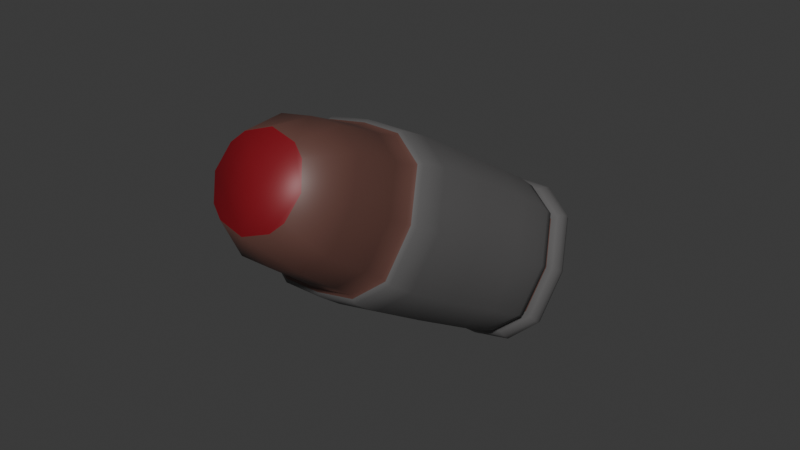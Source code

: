 # Source: Bullet.blend  (saved by Blender 5.0.119; exported with 4.5.12 LTS)
import bpy
from mathutils import Matrix  # noqa: F401  (used for matrix-valued properties, if any)

bpy.ops.wm.read_factory_settings(use_empty=True)
scene = bpy.context.scene
scene.name = 'Scene'

# ---- collections
col_collection = bpy.data.collections.new('Collection'); scene.collection.children.link(col_collection)

# ---- materials (node trees are filled in below, after node groups)
mat_gold = bpy.data.materials.new('Gold')
mat_gold.alpha_threshold = 0.0
mat_gold.use_backface_culling_lightprobe_volume = False
mat_gold.roughness = 0.5
mat_gold.line_color = (0.0, 0.0, 0.0, 1.0)
mat_brass = bpy.data.materials.new('Brass')
mat_steel = bpy.data.materials.new('Steel')

# ---- material node trees
mat_gold.use_nodes = True; mat_gold.node_tree.nodes.clear()
_N = mat_gold.node_tree.nodes; _L = mat_gold.node_tree.links
n0 = _N.new('ShaderNodeOutputMaterial'); n0.name = 'Material Output'; n0.location = (200, 100)
n1 = _N.new('ShaderNodeBsdfPrincipled'); n1.name = 'Principled BSDF'; n1.location = (-200, 100)
n1.inputs[0].default_value = (0.1276, 0.1242, 0.1242, 1.0)
_L.new(n1.outputs[0], n0.inputs[0])
n0.is_active_output = True
mat_brass.use_nodes = True; mat_brass.node_tree.nodes.clear()
_N = mat_brass.node_tree.nodes; _L = mat_brass.node_tree.links
n0 = _N.new('ShaderNodeBsdfPrincipled'); n0.name = 'Principled BSDF'; n0.location = (-200, 100)
n0.inputs[0].default_value = (0.1191, 0.05318, 0.04249, 1.0)
n1 = _N.new('ShaderNodeOutputMaterial'); n1.name = 'Material Output'; n1.location = (200, 100)
_L.new(n0.outputs[0], n1.inputs[0])
n1.is_active_output = True
mat_steel.use_nodes = True; mat_steel.node_tree.nodes.clear()
_N = mat_steel.node_tree.nodes; _L = mat_steel.node_tree.links
n0 = _N.new('ShaderNodeBsdfPrincipled'); n0.name = 'Principled BSDF'; n0.location = (-200, 100)
n0.inputs[0].default_value = (0.214, 0.004934, 0.01145, 1.0)
n1 = _N.new('ShaderNodeOutputMaterial'); n1.name = 'Material Output'; n1.location = (200, 100)
_L.new(n0.outputs[0], n1.inputs[0])
n1.is_active_output = True

# ---- world
world_world = bpy.data.worlds.new('World'); scene.world = world_world
world_world.use_nodes = True; world_world.node_tree.nodes.clear()
_N = world_world.node_tree.nodes; _L = world_world.node_tree.links
n0 = _N.new('ShaderNodeOutputWorld'); n0.name = 'World Output'; n0.location = (200, 100)
n1 = _N.new('ShaderNodeBackground'); n1.name = 'Background'; n1.location = (-200, 100)
n1.inputs[0].default_value = (0.05088, 0.05088, 0.05088, 1.0)
_L.new(n1.outputs[0], n0.inputs[0])
n0.is_active_output = True
world_world.color = (0.05088, 0.05088, 0.05088)
world_world.sun_shadow_jitter_overblur = 0.0

# ---- meshes
me_cube_001 = bpy.data.meshes.new('Cube.001')
me_cube_001.from_pydata([(-0.694, -2.304, -0.5501), (-0.694, -2.304, 0.5502), (-0.8333, 0.2824, -0.6666), (-0.8333, 0.2824, 0.6668), (-1.615e-05, -2.304, -0.8251), (-1.615e-05, -2.304, 0.8253), (-1.615e-05, 0.6599, -0.9999), (-1.615e-05, 0.6599, 1.0), (-0.7382, 1.22, 0.5906), (-0.7382, 1.22, -0.5904), (-1.615e-05, 1.22, -0.8857), (-1.615e-05, 1.22, 0.8859), (-0.8171, 1.03, 0.6538), (-0.8171, 1.03, -0.6536), (-1.615e-05, 1.03, -0.9804), (-1.615e-05, 1.03, 0.9806), (-0.7353, 1.366, 0.5942), (-0.7353, 1.366, -0.594), (-1.615e-05, 1.366, -0.8911), (-1.615e-05, 1.366, 0.8912), (-0.8161, 1.523, 0.683), (-0.8161, 1.523, -0.6829), (-1.615e-05, 1.523, -1.024), (-1.615e-05, 1.523, 1.025), (-0.4955, 1.694, 0.3563), (-0.4955, 1.694, -0.3562), (-1.614e-05, 1.694, -0.6102), (-1.614e-05, 1.694, 0.6104), (-0.8191, -1.571, -0.6546), (-0.8191, -1.571, 0.6547), (-1.615e-05, -1.571, -0.9819), (-1.615e-05, -1.571, 0.9821), (-0.4336, -3.395, -0.3006), (-0.433, -3.395, 0.3004), (-1.462e-05, -3.395, 0.5269), (-1.581e-05, -3.395, -0.528), (-0.7556, -2.009, -0.5997), (-1.615e-05, -2.009, 0.8998), (-0.7556, -2.009, 0.5999), (-1.615e-05, -2.009, -0.8996), (-0.8022, 1.702, 0.6779), (-0.8022, 1.702, -0.6777), (-1.615e-05, 1.741, -1.053), (-1.615e-05, 1.741, 1.053), (0.6939, -2.304, -0.5501), (0.6939, -2.304, 0.5502), (0.8333, 0.2824, -0.6666), (0.8333, 0.2824, 0.6668), (0.7381, 1.22, 0.5906), (0.7381, 1.22, -0.5904), (0.8171, 1.03, 0.6538), (0.8171, 1.03, -0.6536), (0.7353, 1.366, 0.5942), (0.7353, 1.366, -0.594), (0.8161, 1.523, 0.683), (0.8161, 1.523, -0.6829), (0.4955, 1.694, 0.3563), (0.4955, 1.694, -0.3562), (0.8191, -1.571, -0.6546), (0.8191, -1.571, 0.6547), (0.4338, -3.395, -0.3008), (0.4332, -3.395, 0.3006), (0.7556, -2.009, -0.5997), (0.7556, -2.009, 0.5999), (0.8022, 1.702, 0.6779), (0.8022, 1.702, -0.6777), (-0.7276, -2.048, -0.5743), (-0.7981, -2.304, 8.878e-05), (-0.8316, -0.6715, 0.6653), (-0.9583, 0.2824, 8.878e-05), (-0.4792, 0.3139, -0.9582), (-0.4792, 0.3139, 0.9584), (-1.615e-05, -0.6401, -0.9977), (-1.614e-05, -2.048, 0.8617), (-0.399, -2.304, -0.7907), (-0.399, -2.304, 0.7909), (-0.9397, 1.03, 8.878e-05), (-0.4698, 1.03, -0.9396), (-0.4698, 1.03, 0.9397), (-1.615e-05, 0.8621, 0.9977), (-0.8313, 0.815, 0.6651), (-0.8313, 0.815, -0.665), (-1.615e-05, 0.8621, -0.9975), (-0.8489, 1.22, 8.879e-05), (-0.4245, 1.22, -0.8488), (-0.4245, 1.22, 0.849), (-0.8081, 1.161, 0.6466), (-0.8081, 1.161, -0.6464), (-1.615e-05, 1.161, -0.9696), (-1.615e-05, 1.161, 0.9698), (-0.8456, 1.366, 8.879e-05), (-0.4228, 1.366, -0.8539), (-0.4228, 1.366, 0.8541), (-0.7399, 1.293, 0.5928), (-0.7399, 1.293, -0.5926), (-1.615e-05, 1.293, -0.8889), (-1.615e-05, 1.293, 0.8891), (-0.9385, 1.523, 8.88e-05), (-0.4693, 1.523, -0.9816), (-0.4693, 1.523, 0.9818), (-1.615e-05, 1.418, -0.9678), (-1.615e-05, 1.418, 0.968), (-0.784, 1.418, -0.6452), (-0.784, 1.418, 0.6453), (-0.9225, 1.702, 8.876e-05), (-0.4613, 1.705, -0.9773), (-0.4613, 1.705, 0.9774), (-0.005101, 1.694, 0.005254), (-1.615e-05, 1.626, 1.049), (-0.8264, 1.621, 0.6965), (-0.8264, 1.621, -0.6964), (-1.615e-05, 1.626, -1.049), (-0.8316, -0.6715, -0.6651), (-0.7898, -1.956, 0.6299), (-1.614e-05, -1.956, -0.9446), (-1.615e-05, -0.6401, 0.9978), (-0.471, -1.571, 0.9412), (-0.471, -1.571, -0.941), (-0.942, -1.571, 8.877e-05), (-0.5273, -3.395, 8.536e-05), (0.007947, -3.395, -0.02394), (-0.3026, -3.395, -0.4324), (-0.302, -3.395, 0.4318), (-0.6365, -2.859, 0.5031), (-1.615e-05, -2.878, 0.7544), (-1.615e-05, -2.878, -0.7542), (-0.6365, -2.859, -0.5029), (-0.7898, -1.956, -0.6297), (-1.614e-05, -1.956, 0.9447), (-0.7276, -2.048, 0.5745), (-1.615e-05, -2.048, -0.8615), (-0.869, -2.009, 8.878e-05), (-0.4345, -2.009, 0.8623), (-0.4345, -2.009, -0.8621), (-0.6103, 1.694, 8.878e-05), (-0.3425, 1.694, -0.505), (-0.3425, 1.694, 0.5052), (-0.7331, 1.736, 0.6078), (-0.7331, 1.736, -0.6076), (-1.615e-05, 1.739, -0.9128), (-1.615e-05, 1.739, 0.913), (0.7276, -2.048, -0.5743), (0.798, -2.304, 8.877e-05), (0.8315, -0.6715, 0.6653), (0.9583, 0.2824, 8.878e-05), (0.4792, 0.3139, -0.9582), (0.4792, 0.3139, 0.9584), (0.399, -2.304, -0.7907), (0.399, -2.304, 0.7909), (0.9396, 1.03, 8.878e-05), (0.4698, 1.03, -0.9396), (0.4698, 1.03, 0.9397), (0.8313, 0.815, 0.6651), (0.8313, 0.815, -0.665), (0.8489, 1.22, 8.878e-05), (0.4244, 1.22, -0.8488), (0.4244, 1.22, 0.849), (0.8081, 1.161, 0.6466), (0.8081, 1.161, -0.6464), (0.8456, 1.366, 8.879e-05), (0.4228, 1.366, -0.8539), (0.4228, 1.366, 0.8541), (0.7399, 1.293, 0.5928), (0.7399, 1.293, -0.5926), (0.9385, 1.523, 8.881e-05), (0.4692, 1.523, -0.9816), (0.4692, 1.523, 0.9818), (0.784, 1.418, -0.6452), (0.784, 1.418, 0.6453), (0.9225, 1.702, 8.878e-05), (0.4612, 1.705, -0.9773), (0.4612, 1.705, 0.9774), (0.8264, 1.621, 0.6965), (0.8264, 1.621, -0.6964), (0.8315, -0.6715, -0.6651), (0.7897, -1.956, 0.6299), (0.471, -1.571, 0.9412), (0.471, -1.571, -0.941), (0.9419, -1.571, 8.877e-05), (0.3027, -3.395, -0.4326), (0.3021, -3.395, 0.432), (0.6364, -2.859, 0.5031), (0.6364, -2.859, -0.5029), (0.7897, -1.956, -0.6297), (0.7276, -2.048, 0.5745), (0.8689, -2.009, 8.876e-05), (0.4345, -2.009, 0.8623), (0.4345, -2.009, -0.8621), (0.3425, 1.694, -0.505), (0.3425, 1.694, 0.5052), (0.7331, 1.736, 0.6078), (0.7331, 1.736, -0.6076), (-0.9563, -0.6715, 8.878e-05), (-0.478, 0.8228, 0.9561), (-0.8509, 1.293, 8.878e-05), (-0.3693, -2.873, 0.723), (-0.4184, -2.048, -0.8256), (-0.4184, -2.048, 0.8258), (-0.956, 0.815, 8.878e-05), (-0.478, 0.8228, -0.9559), (-0.9293, 1.161, 8.878e-05), (-0.4647, 1.161, -0.9292), (-0.4647, 1.161, 0.9294), (-0.4255, 1.293, -0.8519), (-0.4255, 1.293, 0.8521), (-0.4752, 1.622, 1.002), (-0.4508, 1.418, -0.9275), (-0.4508, 1.418, 0.9276), (-0.9016, 1.418, 8.878e-05), (-0.9504, 1.621, 8.879e-05), (-0.4752, 1.622, -1.002), (-0.4782, -0.6637, 0.9563), (-0.4782, -0.6637, -0.9561), (-0.9082, -1.956, 8.878e-05), (-0.729, -2.868, 8.879e-05), (-0.3693, -2.873, -0.7228), (-0.8367, -2.048, 8.877e-05), (-0.4541, -1.956, 0.9054), (-0.4541, -1.956, -0.9052), (-0.8395, 1.736, 8.878e-05), (-0.4252, 1.737, -0.8729), (-0.4252, 1.737, 0.8731), (0.9563, -0.6715, 8.877e-05), (0.478, 0.8228, 0.9561), (0.8509, 1.293, 8.878e-05), (0.3693, -2.873, 0.723), (0.4183, -2.048, -0.8256), (0.4183, -2.048, 0.8258), (0.956, 0.815, 8.878e-05), (0.478, 0.8228, -0.9559), (0.9293, 1.161, 8.878e-05), (0.4646, 1.161, -0.9292), (0.4646, 1.161, 0.9294), (0.4254, 1.293, -0.8519), (0.4254, 1.293, 0.8521), (0.4752, 1.622, 1.002), (0.4508, 1.418, -0.9275), (0.4508, 1.418, 0.9276), (0.9016, 1.418, 8.878e-05), (0.6103, 1.694, 8.877e-05), (0.9503, 1.621, 8.877e-05), (0.4752, 1.622, -1.002), (0.4781, -0.6637, 0.9563), (0.4781, -0.6637, -0.9561), (0.9082, -1.956, 8.878e-05), (0.5276, -3.395, 8.657e-05), (0.729, -2.868, 8.877e-05), (0.3693, -2.873, -0.7228), (0.8367, -2.048, 8.877e-05), (0.4541, -1.956, 0.9054), (0.4541, -1.956, -0.9052), (0.8395, 1.736, 8.878e-05), (0.4252, 1.737, -0.8729), (0.4252, 1.737, 0.8731)], [], [(28, 118, 192, 112), (118, 29, 68, 192), (192, 68, 3, 69), (112, 192, 69, 2), (3, 71, 193, 80), (71, 7, 79, 193), (193, 79, 15, 78), (80, 193, 78, 12), (9, 83, 194, 94), (83, 8, 93, 194), (194, 93, 16, 90), (94, 194, 90, 17), (5, 75, 195, 124), (75, 1, 123, 195), (195, 123, 33, 122), (124, 195, 122, 34), (36, 133, 196, 66), (133, 39, 130, 196), (196, 130, 4, 74), (66, 196, 74, 0), (37, 132, 197, 73), (132, 38, 129, 197), (197, 129, 1, 75), (73, 197, 75, 5), (2, 69, 198, 81), (69, 3, 80, 198), (198, 80, 12, 76), (81, 198, 76, 13), (6, 70, 199, 82), (70, 2, 81, 199), (199, 81, 13, 77), (82, 199, 77, 14), (8, 83, 200, 86), (83, 9, 87, 200), (200, 87, 13, 76), (86, 200, 76, 12), (9, 84, 201, 87), (84, 10, 88, 201), (201, 88, 14, 77), (87, 201, 77, 13), (11, 85, 202, 89), (85, 8, 86, 202), (202, 86, 12, 78), (89, 202, 78, 15), (10, 84, 203, 95), (84, 9, 94, 203), (203, 94, 17, 91), (95, 203, 91, 18), (8, 85, 204, 93), (85, 11, 96, 204), (204, 96, 19, 92), (93, 204, 92, 16), (20, 99, 205, 109), (99, 23, 108, 205), (205, 108, 43, 106), (109, 205, 106, 40), (18, 91, 206, 100), (91, 17, 102, 206), (206, 102, 21, 98), (100, 206, 98, 22), (16, 92, 207, 103), (92, 19, 101, 207), (207, 101, 23, 99), (103, 207, 99, 20), (17, 90, 208, 102), (90, 16, 103, 208), (208, 103, 20, 97), (102, 208, 97, 21), (25, 134, 135), (134, 24, 136), (134, 136, 27, 107), (135, 134, 107, 26), (21, 97, 209, 110), (97, 20, 109, 209), (209, 109, 40, 104), (110, 209, 104, 41), (22, 98, 210, 111), (98, 21, 110, 210), (210, 110, 41, 105), (111, 210, 105, 42), (7, 71, 211, 115), (71, 3, 68, 211), (211, 68, 29, 116), (115, 211, 116, 31), (2, 70, 212, 112), (70, 6, 72, 212), (212, 72, 30, 117), (112, 212, 117, 28), (36, 131, 213, 127), (131, 38, 113, 213), (213, 113, 29, 118), (127, 213, 118, 28), (35, 120, 119, 121), (120, 34, 122, 119), (119, 122, 33), (121, 119, 32), (1, 67, 214, 123), (67, 0, 126, 214), (214, 126, 32, 119), (123, 214, 119, 33), (0, 74, 215, 126), (74, 4, 125, 215), (215, 125, 35, 121), (126, 215, 121, 32), (0, 67, 216, 66), (67, 1, 129, 216), (216, 129, 38, 131), (66, 216, 131, 36), (31, 116, 217, 128), (116, 29, 113, 217), (217, 113, 38, 132), (128, 217, 132, 37), (28, 117, 218, 127), (117, 30, 114, 218), (218, 114, 39, 133), (127, 218, 133, 36), (24, 134, 219, 137), (134, 25, 138, 219), (219, 138, 41, 104), (137, 219, 104, 40), (25, 135, 220, 138), (135, 26, 139, 220), (220, 139, 42, 105), (138, 220, 105, 41), (27, 136, 221, 140), (136, 24, 137, 221), (221, 137, 40, 106), (140, 221, 106, 43), (58, 174, 222, 178), (174, 46, 144, 222), (222, 144, 47, 143), (178, 222, 143, 59), (47, 152, 223, 146), (152, 50, 151, 223), (223, 151, 15, 79), (146, 223, 79, 7), (49, 163, 224, 154), (163, 53, 159, 224), (224, 159, 52, 162), (154, 224, 162, 48), (5, 124, 225, 148), (124, 34, 180, 225), (225, 180, 61, 181), (148, 225, 181, 45), (62, 141, 226, 187), (141, 44, 147, 226), (226, 147, 4, 130), (187, 226, 130, 39), (37, 73, 227, 186), (73, 5, 148, 227), (227, 148, 45, 184), (186, 227, 184, 63), (46, 153, 228, 144), (153, 51, 149, 228), (228, 149, 50, 152), (144, 228, 152, 47), (6, 82, 229, 145), (82, 14, 150, 229), (229, 150, 51, 153), (145, 229, 153, 46), (48, 157, 230, 154), (157, 50, 149, 230), (230, 149, 51, 158), (154, 230, 158, 49), (49, 158, 231, 155), (158, 51, 150, 231), (231, 150, 14, 88), (155, 231, 88, 10), (11, 89, 232, 156), (89, 15, 151, 232), (232, 151, 50, 157), (156, 232, 157, 48), (10, 95, 233, 155), (95, 18, 160, 233), (233, 160, 53, 163), (155, 233, 163, 49), (48, 162, 234, 156), (162, 52, 161, 234), (234, 161, 19, 96), (156, 234, 96, 11), (54, 172, 235, 166), (172, 64, 171, 235), (235, 171, 43, 108), (166, 235, 108, 23), (18, 100, 236, 160), (100, 22, 165, 236), (236, 165, 55, 167), (160, 236, 167, 53), (52, 168, 237, 161), (168, 54, 166, 237), (237, 166, 23, 101), (161, 237, 101, 19), (53, 167, 238, 159), (167, 55, 164, 238), (238, 164, 54, 168), (159, 238, 168, 52), (57, 188, 239), (188, 26, 107, 239), (239, 107, 27, 189), (239, 189, 56), (55, 173, 240, 164), (173, 65, 169, 240), (240, 169, 64, 172), (164, 240, 172, 54), (22, 111, 241, 165), (111, 42, 170, 241), (241, 170, 65, 173), (165, 241, 173, 55), (7, 115, 242, 146), (115, 31, 176, 242), (242, 176, 59, 143), (146, 242, 143, 47), (46, 174, 243, 145), (174, 58, 177, 243), (243, 177, 30, 72), (145, 243, 72, 6), (62, 183, 244, 185), (183, 58, 178, 244), (244, 178, 59, 175), (185, 244, 175, 63), (35, 179, 245, 120), (179, 60, 245), (245, 61, 180), (120, 245, 180, 34), (45, 181, 246, 142), (181, 61, 245, 246), (246, 245, 60, 182), (142, 246, 182, 44), (44, 182, 247, 147), (182, 60, 179, 247), (247, 179, 35, 125), (147, 247, 125, 4), (44, 141, 248, 142), (141, 62, 185, 248), (248, 185, 63, 184), (142, 248, 184, 45), (31, 128, 249, 176), (128, 37, 186, 249), (249, 186, 63, 175), (176, 249, 175, 59), (58, 183, 250, 177), (183, 62, 187, 250), (250, 187, 39, 114), (177, 250, 114, 30), (56, 190, 251, 239), (190, 64, 169, 251), (251, 169, 65, 191), (239, 251, 191, 57), (57, 191, 252, 188), (191, 65, 170, 252), (252, 170, 42, 139), (188, 252, 139, 26), (27, 140, 253, 189), (140, 43, 171, 253), (253, 171, 64, 190), (189, 253, 190, 56)])
me_cube_001.polygons.foreach_set('use_smooth', [True] * 256)
me_cube_001.polygons.foreach_set('material_index', [0, 0, 0, 0, 0, 0, 0, 0, 1, 1, 1, 1, 1, 1, 1, 1, 1, 1, 1, 1, 1, 1, 1, 1, 0, 0, 0, 0, 0, 0, 0, 0, 0, 0, 0, 0, 0, 0, 0, 0, 0, 0, 0, 0, 1, 1, 1, 1, 1, 1, 1, 1, 0, 0, 0, 0, 0, 0, 0, 0, 0, 0, 0, 0, 0, 0, 0, 0, 2, 2, 2, 2, 0, 0, 0, 0, 0, 0, 0, 0, 0, 0, 0, 0, 0, 0, 0, 0, 0, 0, 0, 0, 2, 2, 2, 2, 1, 1, 1, 1, 1, 1, 1, 1, 1, 1, 1, 1, 0, 0, 0, 0, 0, 0, 0, 0, 0, 0, 0, 0, 0, 0, 0, 0, 0, 0, 0, 0, 0, 0, 0, 0, 0, 0, 0, 0, 1, 1, 1, 1, 1, 1, 1, 1, 1, 1, 1, 1, 1, 1, 1, 1, 0, 0, 0, 0, 0, 0, 0, 0, 0, 0, 0, 0, 0, 0, 0, 0, 0, 0, 0, 0, 1, 1, 1, 1, 1, 1, 1, 1, 0, 0, 0, 0, 0, 0, 0, 0, 0, 0, 0, 0, 0, 0, 0, 0, 2, 2, 2, 2, 0, 0, 0, 0, 0, 0, 0, 0, 0, 0, 0, 0, 0, 0, 0, 0, 0, 0, 0, 0, 2, 2, 2, 2, 1, 1, 1, 1, 1, 1, 1, 1, 1, 1, 1, 1, 0, 0, 0, 0, 0, 0, 0, 0, 0, 0, 0, 0, 0, 0, 0, 0, 0, 0, 0, 0])
_uv = me_cube_001.uv_layers.new(name='UVMap')
_uv.uv.foreach_set('vector', [0.375, 0.08763, 0.5, 0.1041, 0.5, 0.1682, 0.375, 0.1688, 0.5, 0.1041, 0.625, 0.08763, 0.625, 0.1688, 0.5, 0.1682, 0.5, 0.1682, 0.625, 0.1688, 0.625, 0.25, 0.5, 0.2274, 0.375, 0.1688, 0.5, 0.1682, 0.5, 0.2274, 0.375, 0.25, 0.875, 0.5, 0.75, 0.5226, 0.75, 0.5023, 0.875, 0.5, 0.75, 0.5226, 0.625, 0.5, 0.625, 0.5, 0.75, 0.5023, 0.75, 0.5023, 0.625, 0.5, 0.625, 0.5, 0.75, 0.5, 0.875, 0.5, 0.75, 0.5023, 0.75, 0.5, 0.875, 0.5, 0.4248, 0.3079, 0.5, 0.2827, 0.5, 0.2867, 0.4262, 0.3107, 0.5, 0.2827, 0.5752, 0.3079, 0.5738, 0.3107, 0.5, 0.2867, 0.5, 0.2867, 0.5738, 0.3107, 0.5736, 0.3112, 0.5, 0.2872, 0.4262, 0.3107, 0.5, 0.2867, 0.5, 0.2872, 0.4264, 0.3112, 0.625, 0.75, 0.7517, 0.7439, 0.7569, 0.7494, 0.6944, 0.7498, 0.7517, 0.7439, 0.875, 0.75, 0.875, 0.75, 0.7569, 0.7494, 0.7569, 0.7494, 0.875, 0.75, 0.875, 0.75, 0.75, 0.75, 0.6944, 0.7498, 0.7569, 0.7494, 0.75, 0.75, 0.625, 0.75, 0.125, 0.7062, 0.25, 0.7062, 0.25, 0.7275, 0.125, 0.7281, 0.25, 0.7062, 0.375, 0.7062, 0.375, 0.7281, 0.25, 0.7275, 0.25, 0.7275, 0.375, 0.7281, 0.375, 0.75, 0.2483, 0.7439, 0.125, 0.7281, 0.25, 0.7275, 0.2483, 0.7439, 0.125, 0.75, 0.625, 0.7062, 0.75, 0.7062, 0.75, 0.7275, 0.625, 0.7281, 0.75, 0.7062, 0.875, 0.7062, 0.875, 0.7281, 0.75, 0.7275, 0.75, 0.7275, 0.875, 0.7281, 0.875, 0.75, 0.7517, 0.7439, 0.625, 0.7281, 0.75, 0.7275, 0.7517, 0.7439, 0.625, 0.75, 0.375, 0.25, 0.5, 0.2274, 0.5, 0.2482, 0.375, 0.25, 0.5, 0.2274, 0.625, 0.25, 0.625, 0.25, 0.5, 0.2482, 0.5, 0.2482, 0.625, 0.25, 0.625, 0.25, 0.5, 0.2556, 0.375, 0.25, 0.5, 0.2482, 0.5, 0.2556, 0.375, 0.25, 0.375, 0.5, 0.25, 0.5226, 0.25, 0.5023, 0.375, 0.5, 0.25, 0.5226, 0.125, 0.5, 0.125, 0.5, 0.25, 0.5023, 0.25, 0.5023, 0.125, 0.5, 0.125, 0.5, 0.25, 0.5, 0.375, 0.5, 0.25, 0.5023, 0.25, 0.5, 0.375, 0.5, 0.5752, 0.3079, 0.5, 0.2827, 0.5, 0.2719, 0.5821, 0.2976, 0.5, 0.2827, 0.4248, 0.3079, 0.4179, 0.2976, 0.5, 0.2719, 0.5, 0.2719, 0.4179, 0.2976, 0.375, 0.25, 0.5, 0.2556, 0.5821, 0.2976, 0.5, 0.2719, 0.5, 0.2556, 0.625, 0.25, 0.4248, 0.3079, 0.3921, 0.3788, 0.3861, 0.3787, 0.4179, 0.2976, 0.3921, 0.3788, 0.3896, 0.4708, 0.3823, 0.4854, 0.3861, 0.3787, 0.3861, 0.3787, 0.3823, 0.4854, 0.375, 0.5, 0.375, 0.375, 0.4179, 0.2976, 0.3861, 0.3787, 0.375, 0.375, 0.375, 0.25, 0.6104, 0.4708, 0.6079, 0.3788, 0.6139, 0.3787, 0.6177, 0.4854, 0.6079, 0.3788, 0.5752, 0.3079, 0.5821, 0.2976, 0.6139, 0.3787, 0.6139, 0.3787, 0.5821, 0.2976, 0.625, 0.25, 0.625, 0.375, 0.6177, 0.4854, 0.6139, 0.3787, 0.625, 0.375, 0.625, 0.5, 0.3896, 0.4708, 0.3921, 0.3788, 0.394, 0.3789, 0.3896, 0.4708, 0.3921, 0.3788, 0.4248, 0.3079, 0.4262, 0.3107, 0.394, 0.3789, 0.394, 0.3789, 0.4262, 0.3107, 0.4264, 0.3112, 0.3942, 0.379, 0.3896, 0.4708, 0.394, 0.3789, 0.3942, 0.379, 0.3896, 0.4708, 0.5752, 0.3079, 0.6079, 0.3788, 0.606, 0.3789, 0.5738, 0.3107, 0.6079, 0.3788, 0.6104, 0.4708, 0.6104, 0.4708, 0.606, 0.3789, 0.606, 0.3789, 0.6104, 0.4708, 0.6104, 0.4708, 0.6058, 0.379, 0.5738, 0.3107, 0.606, 0.3789, 0.6058, 0.379, 0.5736, 0.3112, 0.5736, 0.3112, 0.6058, 0.379, 0.6054, 0.3791, 0.5733, 0.3117, 0.6058, 0.379, 0.6104, 0.4708, 0.6104, 0.4708, 0.6054, 0.3791, 0.6054, 0.3791, 0.6104, 0.4708, 0.6104, 0.4708, 0.6025, 0.3793, 0.5733, 0.3117, 0.6054, 0.3791, 0.6025, 0.3793, 0.5711, 0.3158, 0.3896, 0.4708, 0.3942, 0.379, 0.3942, 0.379, 0.3896, 0.4708, 0.3942, 0.379, 0.4264, 0.3112, 0.4264, 0.3112, 0.3942, 0.379, 0.3942, 0.379, 0.4264, 0.3112, 0.4264, 0.3112, 0.3942, 0.379, 0.3896, 0.4708, 0.3942, 0.379, 0.3942, 0.379, 0.3896, 0.4708, 0.5736, 0.3112, 0.6058, 0.379, 0.6058, 0.379, 0.5736, 0.3112, 0.6058, 0.379, 0.6104, 0.4708, 0.6104, 0.4708, 0.6058, 0.379, 0.6058, 0.379, 0.6104, 0.4708, 0.6104, 0.4708, 0.6058, 0.379, 0.5736, 0.3112, 0.6058, 0.379, 0.6058, 0.379, 0.5736, 0.3112, 0.4264, 0.3112, 0.5, 0.2872, 0.5, 0.2872, 0.4264, 0.3112, 0.5, 0.2872, 0.5736, 0.3112, 0.5736, 0.3112, 0.5, 0.2872, 0.5, 0.2872, 0.5736, 0.3112, 0.5736, 0.3112, 0.5, 0.2872, 0.4264, 0.3112, 0.5, 0.2872, 0.5, 0.2872, 0.4264, 0.3112, 0.4524, 0.3409, 0.5, 0.3769, 0.4381, 0.3777, 0.5, 0.3349, 0.5476, 0.3409, 0.5619, 0.3777, 0.5, 0.3769, 0.5619, 0.3777, 0.5878, 0.4294, 0.5, 0.4294, 0.4381, 0.3777, 0.5, 0.3769, 0.5, 0.4294, 0.4122, 0.4294, 0.4264, 0.3112, 0.5, 0.2872, 0.5, 0.288, 0.4267, 0.3117, 0.5, 0.2872, 0.5736, 0.3112, 0.5733, 0.3117, 0.5, 0.288, 0.5, 0.288, 0.5733, 0.3117, 0.5711, 0.3158, 0.5, 0.2935, 0.4267, 0.3117, 0.5, 0.288, 0.5, 0.2935, 0.4289, 0.3158, 0.3896, 0.4708, 0.3942, 0.379, 0.3946, 0.3791, 0.3896, 0.4708, 0.3942, 0.379, 0.4264, 0.3112, 0.4267, 0.3117, 0.3946, 0.3791, 0.3946, 0.3791, 0.4267, 0.3117, 0.4289, 0.3158, 0.3975, 0.3793, 0.3896, 0.4708, 0.3946, 0.3791, 0.3975, 0.3793, 0.3896, 0.4708, 0.625, 0.5, 0.75, 0.5226, 0.75, 0.5818, 0.625, 0.5812, 0.75, 0.5226, 0.875, 0.5, 0.875, 0.5812, 0.75, 0.5818, 0.75, 0.5818, 0.875, 0.5812, 0.875, 0.6624, 0.75, 0.6459, 0.625, 0.5812, 0.75, 0.5818, 0.75, 0.6459, 0.625, 0.6624, 0.125, 0.5, 0.25, 0.5226, 0.25, 0.5818, 0.125, 0.5812, 0.25, 0.5226, 0.375, 0.5, 0.375, 0.5812, 0.25, 0.5818, 0.25, 0.5818, 0.375, 0.5812, 0.375, 0.6624, 0.25, 0.6459, 0.125, 0.5812, 0.25, 0.5818, 0.25, 0.6459, 0.125, 0.6624, 0.375, 0.04382, 0.5, 0.04382, 0.5, 0.06737, 0.375, 0.06572, 0.5, 0.04382, 0.625, 0.04382, 0.625, 0.06572, 0.5, 0.06737, 0.5, 0.06737, 0.625, 0.06572, 0.625, 0.08763, 0.5, 0.1041, 0.375, 0.06572, 0.5, 0.06737, 0.5, 0.1041, 0.375, 0.08763, 0.375, 0.75, 0.5, 0.75, 0.5, 0.875, 0.375, 0.875, 0.5, 0.75, 0.625, 0.75, 0.625, 0.875, 0.5, 0.875, 0.5, 0.875, 0.625, 0.875, 0.625, 1.0, 0.375, 0.875, 0.5, 1.0, 0.375, 1.0, 0.625, 0.0, 0.5, 0.006085, 0.5, 0.0006085, 0.625, 0.0, 0.5, 0.006085, 0.375, 0.0, 0.375, 0.0, 0.5, 0.0006085, 0.5, 0.0006085, 0.375, 0.0, 0.375, 0.0, 0.5, 0.0, 0.625, 0.0, 0.5, 0.0006085, 0.5, 0.0, 0.625, 0.0, 0.125, 0.75, 0.2483, 0.7439, 0.2431, 0.7494, 0.125, 0.75, 0.2483, 0.7439, 0.375, 0.75, 0.3056, 0.7498, 0.2431, 0.7494, 0.2431, 0.7494, 0.3056, 0.7498, 0.375, 0.75, 0.25, 0.75, 0.125, 0.75, 0.2431, 0.7494, 0.25, 0.75, 0.125, 0.75, 0.375, 0.0, 0.5, 0.006085, 0.5, 0.02252, 0.375, 0.02191, 0.5, 0.006085, 0.625, 0.0, 0.625, 0.02191, 0.5, 0.02252, 0.5, 0.02252, 0.625, 0.02191, 0.625, 0.04382, 0.5, 0.04382, 0.375, 0.02191, 0.5, 0.02252, 0.5, 0.04382, 0.375, 0.04382, 0.625, 0.6624, 0.75, 0.6459, 0.75, 0.6826, 0.625, 0.6843, 0.75, 0.6459, 0.875, 0.6624, 0.875, 0.6843, 0.75, 0.6826, 0.75, 0.6826, 0.875, 0.6843, 0.875, 0.7062, 0.75, 0.7062, 0.625, 0.6843, 0.75, 0.6826, 0.75, 0.7062, 0.625, 0.7062, 0.125, 0.6624, 0.25, 0.6459, 0.25, 0.6826, 0.125, 0.6843, 0.25, 0.6459, 0.375, 0.6624, 0.375, 0.6843, 0.25, 0.6826, 0.25, 0.6826, 0.375, 0.6843, 0.375, 0.7062, 0.25, 0.7062, 0.125, 0.6843, 0.25, 0.6826, 0.25, 0.7062, 0.125, 0.7062, 0.5476, 0.3409, 0.5, 0.3349, 0.5, 0.3081, 0.5637, 0.3262, 0.5, 0.3349, 0.4524, 0.3409, 0.4363, 0.3262, 0.5, 0.3081, 0.5, 0.3081, 0.4363, 0.3262, 0.4289, 0.3158, 0.5, 0.2935, 0.5637, 0.3262, 0.5, 0.3081, 0.5, 0.2935, 0.5711, 0.3158, 0.4524, 0.3409, 0.4381, 0.3777, 0.4079, 0.3783, 0.4363, 0.3262, 0.4381, 0.3777, 0.4122, 0.4294, 0.4009, 0.4501, 0.4079, 0.3783, 0.4079, 0.3783, 0.4009, 0.4501, 0.3896, 0.4708, 0.3975, 0.3793, 0.4363, 0.3262, 0.4079, 0.3783, 0.3975, 0.3793, 0.4289, 0.3158, 0.5878, 0.4294, 0.5619, 0.3777, 0.5921, 0.3783, 0.5991, 0.4501, 0.5619, 0.3777, 0.5476, 0.3409, 0.5637, 0.3262, 0.5921, 0.3783, 0.5921, 0.3783, 0.5637, 0.3262, 0.5711, 0.3158, 0.6025, 0.3793, 0.5991, 0.4501, 0.5921, 0.3783, 0.6025, 0.3793, 0.6104, 0.4708, 0.375, 0.08763, 0.375, 0.1688, 0.5, 0.1705, 0.5, 0.1041, 0.375, 0.1688, 0.375, 0.25, 0.5, 0.25, 0.5, 0.1705, 0.5, 0.1705, 0.5, 0.25, 0.625, 0.25, 0.625, 0.1688, 0.5, 0.1041, 0.5, 0.1705, 0.625, 0.1688, 0.625, 0.08763, 0.875, 0.5, 0.875, 0.5, 0.75, 0.5, 0.75, 0.5, 0.875, 0.5, 0.875, 0.5, 0.75, 0.5, 0.75, 0.5, 0.75, 0.5, 0.75, 0.5, 0.625, 0.5, 0.625, 0.5, 0.75, 0.5, 0.75, 0.5, 0.625, 0.5, 0.625, 0.5, 0.3896, 0.2792, 0.4233, 0.3085, 0.5, 0.2859, 0.5, 0.2792, 0.4233, 0.3085, 0.4264, 0.3112, 0.5, 0.2872, 0.5, 0.2859, 0.5, 0.2859, 0.5, 0.2872, 0.5736, 0.3112, 0.5767, 0.3085, 0.5, 0.2792, 0.5, 0.2859, 0.5767, 0.3085, 0.6104, 0.2792, 0.625, 0.75, 0.6944, 0.7498, 0.7569, 0.75, 0.75, 0.75, 0.6944, 0.7498, 0.625, 0.75, 0.75, 0.75, 0.7569, 0.75, 0.7569, 0.75, 0.75, 0.75, 0.875, 0.75, 0.875, 0.75, 0.75, 0.75, 0.7569, 0.75, 0.875, 0.75, 0.875, 0.75, 0.125, 0.7062, 0.125, 0.7281, 0.25, 0.7281, 0.25, 0.7062, 0.125, 0.7281, 0.125, 0.75, 0.25, 0.75, 0.25, 0.7281, 0.25, 0.7281, 0.25, 0.75, 0.375, 0.75, 0.375, 0.7281, 0.25, 0.7062, 0.25, 0.7281, 0.375, 0.7281, 0.375, 0.7062, 0.625, 0.7062, 0.625, 0.7281, 0.75, 0.7281, 0.75, 0.7062, 0.625, 0.7281, 0.625, 0.75, 0.75, 0.75, 0.75, 0.7281, 0.75, 0.7281, 0.75, 0.75, 0.875, 0.75, 0.875, 0.7281, 0.75, 0.7062, 0.75, 0.7281, 0.875, 0.7281, 0.875, 0.7062, 0.375, 0.25, 0.375, 0.25, 0.5, 0.25, 0.5, 0.25, 0.375, 0.25, 0.375, 0.25, 0.5, 0.25, 0.5, 0.25, 0.5, 0.25, 0.5, 0.25, 0.625, 0.25, 0.625, 0.25, 0.5, 0.25, 0.5, 0.25, 0.625, 0.25, 0.625, 0.25, 0.375, 0.5, 0.375, 0.5, 0.25, 0.5, 0.25, 0.5, 0.375, 0.5, 0.375, 0.5, 0.25, 0.5, 0.25, 0.5, 0.25, 0.5, 0.25, 0.5, 0.125, 0.5, 0.125, 0.5, 0.25, 0.5, 0.25, 0.5, 0.125, 0.5, 0.125, 0.5, 0.6104, 0.2792, 0.585, 0.2953, 0.5, 0.2707, 0.5, 0.2792, 0.585, 0.2953, 0.625, 0.25, 0.5, 0.25, 0.5, 0.2707, 0.5, 0.2707, 0.5, 0.25, 0.375, 0.25, 0.415, 0.2953, 0.5, 0.2792, 0.5, 0.2707, 0.415, 0.2953, 0.3896, 0.2792, 0.3896, 0.2792, 0.415, 0.2953, 0.3856, 0.3781, 0.3896, 0.375, 0.415, 0.2953, 0.375, 0.25, 0.375, 0.375, 0.3856, 0.3781, 0.3856, 0.3781, 0.375, 0.375, 0.375, 0.5, 0.3823, 0.4854, 0.3896, 0.375, 0.3856, 0.3781, 0.3823, 0.4854, 0.3896, 0.4708, 0.6104, 0.4708, 0.6177, 0.4854, 0.6144, 0.3781, 0.6104, 0.375, 0.6177, 0.4854, 0.625, 0.5, 0.625, 0.375, 0.6144, 0.3781, 0.6144, 0.3781, 0.625, 0.375, 0.625, 0.25, 0.585, 0.2953, 0.6104, 0.375, 0.6144, 0.3781, 0.585, 0.2953, 0.6104, 0.2792, 0.3896, 0.4708, 0.3896, 0.4708, 0.3934, 0.3783, 0.3896, 0.375, 0.3896, 0.4708, 0.3896, 0.4708, 0.3942, 0.379, 0.3934, 0.3783, 0.3934, 0.3783, 0.3942, 0.379, 0.4264, 0.3112, 0.4233, 0.3085, 0.3896, 0.375, 0.3934, 0.3783, 0.4233, 0.3085, 0.3896, 0.2792, 0.6104, 0.2792, 0.5767, 0.3085, 0.6066, 0.3783, 0.6104, 0.375, 0.5767, 0.3085, 0.5736, 0.3112, 0.6058, 0.379, 0.6066, 0.3783, 0.6066, 0.3783, 0.6058, 0.379, 0.6104, 0.4708, 0.6104, 0.4708, 0.6104, 0.375, 0.6066, 0.3783, 0.6104, 0.4708, 0.6104, 0.4708, 0.5736, 0.3112, 0.5767, 0.3085, 0.6066, 0.3783, 0.6058, 0.379, 0.5767, 0.3085, 0.6104, 0.2792, 0.6104, 0.375, 0.6066, 0.3783, 0.6066, 0.3783, 0.6104, 0.375, 0.6104, 0.4708, 0.6104, 0.4708, 0.6058, 0.379, 0.6066, 0.3783, 0.6104, 0.4708, 0.6104, 0.4708, 0.3896, 0.4708, 0.3896, 0.4708, 0.3942, 0.379, 0.3942, 0.379, 0.3896, 0.4708, 0.3896, 0.4708, 0.3942, 0.379, 0.3942, 0.379, 0.3942, 0.379, 0.3942, 0.379, 0.4264, 0.3112, 0.4264, 0.3112, 0.3942, 0.379, 0.3942, 0.379, 0.4264, 0.3112, 0.4264, 0.3112, 0.5736, 0.3112, 0.5736, 0.3112, 0.6058, 0.379, 0.6058, 0.379, 0.5736, 0.3112, 0.5736, 0.3112, 0.6058, 0.379, 0.6058, 0.379, 0.6058, 0.379, 0.6058, 0.379, 0.6104, 0.4708, 0.6104, 0.4708, 0.6058, 0.379, 0.6058, 0.379, 0.6104, 0.4708, 0.6104, 0.4708, 0.4264, 0.3112, 0.4264, 0.3112, 0.5, 0.2872, 0.5, 0.2872, 0.4264, 0.3112, 0.4264, 0.3112, 0.5, 0.2872, 0.5, 0.2872, 0.5, 0.2872, 0.5, 0.2872, 0.5736, 0.3112, 0.5736, 0.3112, 0.5, 0.2872, 0.5, 0.2872, 0.5736, 0.3112, 0.5736, 0.3112, 0.4524, 0.3409, 0.4381, 0.3777, 0.5, 0.3349, 0.4381, 0.3777, 0.4122, 0.4294, 0.5, 0.4294, 0.5, 0.3769, 0.5, 0.3769, 0.5, 0.4294, 0.5878, 0.4294, 0.5619, 0.3777, 0.5, 0.3769, 0.5619, 0.3777, 0.5476, 0.3409, 0.4264, 0.3112, 0.4233, 0.3085, 0.5, 0.2859, 0.5, 0.2872, 0.4233, 0.3085, 0.3896, 0.2792, 0.5, 0.2792, 0.5, 0.2859, 0.5, 0.2859, 0.5, 0.2792, 0.6104, 0.2792, 0.5767, 0.3085, 0.5, 0.2872, 0.5, 0.2859, 0.5767, 0.3085, 0.5736, 0.3112, 0.3896, 0.4708, 0.3896, 0.4708, 0.3934, 0.3783, 0.3942, 0.379, 0.3896, 0.4708, 0.3896, 0.4708, 0.3896, 0.375, 0.3934, 0.3783, 0.3934, 0.3783, 0.3896, 0.375, 0.3896, 0.2792, 0.4233, 0.3085, 0.3942, 0.379, 0.3934, 0.3783, 0.4233, 0.3085, 0.4264, 0.3112, 0.625, 0.5, 0.625, 0.5812, 0.75, 0.5795, 0.75, 0.5, 0.625, 0.5812, 0.625, 0.6624, 0.75, 0.6459, 0.75, 0.5795, 0.75, 0.5795, 0.75, 0.6459, 0.875, 0.6624, 0.875, 0.5812, 0.75, 0.5, 0.75, 0.5795, 0.875, 0.5812, 0.875, 0.5, 0.125, 0.5, 0.125, 0.5812, 0.25, 0.5795, 0.25, 0.5, 0.125, 0.5812, 0.125, 0.6624, 0.25, 0.6459, 0.25, 0.5795, 0.25, 0.5795, 0.25, 0.6459, 0.375, 0.6624, 0.375, 0.5812, 0.25, 0.5, 0.25, 0.5795, 0.375, 0.5812, 0.375, 0.5, 0.375, 0.04382, 0.375, 0.06572, 0.5, 0.06737, 0.5, 0.04382, 0.375, 0.06572, 0.375, 0.08763, 0.5, 0.1041, 0.5, 0.06737, 0.5, 0.06737, 0.5, 0.1041, 0.625, 0.08763, 0.625, 0.06572, 0.5, 0.04382, 0.5, 0.06737, 0.625, 0.06572, 0.625, 0.04382, 0.375, 0.75, 0.375, 0.875, 0.5, 0.875, 0.5, 0.75, 0.375, 0.875, 0.375, 1.0, 0.5, 0.875, 0.5, 1.0, 0.625, 1.0, 0.625, 0.875, 0.5, 0.75, 0.5, 0.875, 0.625, 0.875, 0.625, 0.75, 0.625, 0.0, 0.625, 0.0, 0.5, 0.0, 0.5, 0.0, 0.625, 0.0, 0.625, 0.0, 0.5, 0.0, 0.5, 0.0, 0.5, 0.0, 0.5, 0.0, 0.375, 0.0, 0.375, 0.0, 0.5, 0.0, 0.5, 0.0, 0.375, 0.0, 0.375, 0.0, 0.125, 0.75, 0.125, 0.75, 0.2431, 0.75, 0.25, 0.75, 0.125, 0.75, 0.125, 0.75, 0.25, 0.75, 0.2431, 0.75, 0.2431, 0.75, 0.25, 0.75, 0.375, 0.75, 0.3056, 0.7498, 0.25, 0.75, 0.2431, 0.75, 0.3056, 0.7498, 0.375, 0.75, 0.375, 0.0, 0.375, 0.02191, 0.5, 0.02191, 0.5, 0.0, 0.375, 0.02191, 0.375, 0.04382, 0.5, 0.04382, 0.5, 0.02191, 0.5, 0.02191, 0.5, 0.04382, 0.625, 0.04382, 0.625, 0.02191, 0.5, 0.0, 0.5, 0.02191, 0.625, 0.02191, 0.625, 0.0, 0.625, 0.6624, 0.625, 0.6843, 0.75, 0.6826, 0.75, 0.6459, 0.625, 0.6843, 0.625, 0.7062, 0.75, 0.7062, 0.75, 0.6826, 0.75, 0.6826, 0.75, 0.7062, 0.875, 0.7062, 0.875, 0.6843, 0.75, 0.6459, 0.75, 0.6826, 0.875, 0.6843, 0.875, 0.6624, 0.125, 0.6624, 0.125, 0.6843, 0.25, 0.6826, 0.25, 0.6459, 0.125, 0.6843, 0.125, 0.7062, 0.25, 0.7062, 0.25, 0.6826, 0.25, 0.6826, 0.25, 0.7062, 0.375, 0.7062, 0.375, 0.6843, 0.25, 0.6459, 0.25, 0.6826, 0.375, 0.6843, 0.375, 0.6624, 0.5476, 0.3409, 0.5671, 0.3229, 0.5, 0.306, 0.5, 0.3349, 0.5671, 0.3229, 0.6104, 0.2792, 0.5, 0.2792, 0.5, 0.306, 0.5, 0.306, 0.5, 0.2792, 0.3896, 0.2792, 0.4329, 0.3229, 0.5, 0.3349, 0.5, 0.306, 0.4329, 0.3229, 0.4524, 0.3409, 0.4524, 0.3409, 0.4329, 0.3229, 0.4068, 0.3776, 0.4381, 0.3777, 0.4329, 0.3229, 0.3896, 0.2792, 0.3896, 0.375, 0.4068, 0.3776, 0.4068, 0.3776, 0.3896, 0.375, 0.3896, 0.4708, 0.4009, 0.4501, 0.4381, 0.3777, 0.4068, 0.3776, 0.4009, 0.4501, 0.4122, 0.4294, 0.5878, 0.4294, 0.5991, 0.4501, 0.5932, 0.3776, 0.5619, 0.3777, 0.5991, 0.4501, 0.6104, 0.4708, 0.6104, 0.375, 0.5932, 0.3776, 0.5932, 0.3776, 0.6104, 0.375, 0.6104, 0.2792, 0.5671, 0.3229, 0.5619, 0.3777, 0.5932, 0.3776, 0.5671, 0.3229, 0.5476, 0.3409])
me_cube_001.materials.append(mat_gold)
me_cube_001.materials.append(mat_brass)
me_cube_001.materials.append(mat_steel)
me_cube_001.update()

# ---- objects
ob_cube = bpy.data.objects.new('Cube', me_cube_001)

# ---- transforms, parenting, visibility, modifiers, constraints
ob_cube.location = (0.0, 0.0, 0.0)
ob_cube.rotation_euler = (-0.5517, -6.335, 0.08372)

# ---- collection membership
col_collection.objects.link(ob_cube)

# ---- scene / render settings (as saved in the file)
scene.frame_start = 1; scene.frame_end = 120; scene.frame_set(12)
scene.render.engine = 'BLENDER_EEVEE_NEXT'
scene.render.bake_bias = 0.0
scene.render.bake_samples = 0
scene.cycles.sampling_pattern = 'TABULATED_SOBOL'
scene.eevee.use_volume_custom_range = False
bpy.context.view_layer.update()

# ---- added for rendering (the .blend has no active camera and no usable light): camera, sun
cam_auto = bpy.data.cameras.new('AutoCamera')
cam_auto.lens = 50.0
cam_auto.sensor_width = 36.0
cam_auto.clip_end = 1000.0
ob_auto_camera = bpy.data.objects.new('AutoCamera', cam_auto)
scene.collection.objects.link(ob_auto_camera)
ob_auto_camera.location = (7.07953, -9.15497, 6.06718)
ob_auto_camera.rotation_euler = (1.09748, -7.21219e-08, 0.694738)
scene.camera = ob_auto_camera
light_auto_sun = bpy.data.lights.new('AutoSun', 'SUN')
light_auto_sun.energy = 3.0
light_auto_sun.angle = 0.0523599
ob_auto_sun = bpy.data.objects.new('AutoSun', light_auto_sun)
scene.collection.objects.link(ob_auto_sun)
ob_auto_sun.rotation_euler = (0.872665, 0.174533, 0.523599)
bpy.context.view_layer.update()
